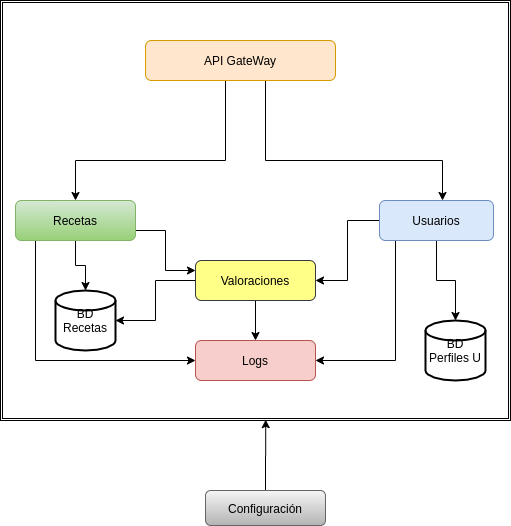

The diagram above was exported from draw.io. Its source (the exported page's mxGraphModel, read from the mxfile embedded in the PNG):
<mxGraphModel dx="801" dy="445" grid="1" gridSize="10" guides="1" tooltips="1" connect="1" arrows="1" fold="1" page="1" pageScale="1" pageWidth="827" pageHeight="1169" math="0" shadow="0">
  <root>
    <mxCell id="WIyWlLk6GJQsqaUBKTNV-0" />
    <mxCell id="WIyWlLk6GJQsqaUBKTNV-1" parent="WIyWlLk6GJQsqaUBKTNV-0" />
    <mxCell id="iN7F5TsIq_iwYW317QtI-9" style="edgeStyle=orthogonalEdgeStyle;rounded=0;orthogonalLoop=1;jettySize=auto;html=1;exitX=0.5;exitY=1;exitDx=0;exitDy=0;" edge="1" parent="WIyWlLk6GJQsqaUBKTNV-1" source="WIyWlLk6GJQsqaUBKTNV-3" target="WIyWlLk6GJQsqaUBKTNV-11">
      <mxGeometry relative="1" as="geometry">
        <Array as="points">
          <mxPoint x="260" y="160" />
          <mxPoint x="260" y="240" />
          <mxPoint x="110" y="240" />
        </Array>
      </mxGeometry>
    </mxCell>
    <mxCell id="iN7F5TsIq_iwYW317QtI-10" style="edgeStyle=orthogonalEdgeStyle;rounded=0;orthogonalLoop=1;jettySize=auto;html=1;exitX=0.75;exitY=1;exitDx=0;exitDy=0;" edge="1" parent="WIyWlLk6GJQsqaUBKTNV-1" source="WIyWlLk6GJQsqaUBKTNV-3" target="WIyWlLk6GJQsqaUBKTNV-12">
      <mxGeometry relative="1" as="geometry">
        <Array as="points">
          <mxPoint x="300" y="160" />
          <mxPoint x="300" y="240" />
          <mxPoint x="477" y="240" />
        </Array>
      </mxGeometry>
    </mxCell>
    <mxCell id="WIyWlLk6GJQsqaUBKTNV-3" value="API GateWay" style="rounded=1;whiteSpace=wrap;html=1;fontSize=12;glass=0;strokeWidth=1;shadow=0;fillColor=#ffe6cc;strokeColor=#d79b00;" parent="WIyWlLk6GJQsqaUBKTNV-1" vertex="1">
      <mxGeometry x="180" y="120" width="190" height="40" as="geometry" />
    </mxCell>
    <mxCell id="iN7F5TsIq_iwYW317QtI-13" style="edgeStyle=orthogonalEdgeStyle;rounded=0;orthogonalLoop=1;jettySize=auto;html=1;exitX=0.5;exitY=1;exitDx=0;exitDy=0;entryX=0.5;entryY=0;entryDx=0;entryDy=0;" edge="1" parent="WIyWlLk6GJQsqaUBKTNV-1" source="WIyWlLk6GJQsqaUBKTNV-7" target="iN7F5TsIq_iwYW317QtI-11">
      <mxGeometry relative="1" as="geometry" />
    </mxCell>
    <mxCell id="iN7F5TsIq_iwYW317QtI-17" style="edgeStyle=orthogonalEdgeStyle;rounded=0;orthogonalLoop=1;jettySize=auto;html=1;exitX=0;exitY=0.5;exitDx=0;exitDy=0;" edge="1" parent="WIyWlLk6GJQsqaUBKTNV-1" source="WIyWlLk6GJQsqaUBKTNV-7" target="iN7F5TsIq_iwYW317QtI-2">
      <mxGeometry relative="1" as="geometry" />
    </mxCell>
    <mxCell id="WIyWlLk6GJQsqaUBKTNV-7" value="Valoraciones" style="rounded=1;whiteSpace=wrap;html=1;fontSize=12;glass=0;strokeWidth=1;shadow=0;fillColor=#ffff88;strokeColor=#36393d;" parent="WIyWlLk6GJQsqaUBKTNV-1" vertex="1">
      <mxGeometry x="230" y="340" width="120" height="40" as="geometry" />
    </mxCell>
    <mxCell id="iN7F5TsIq_iwYW317QtI-5" style="edgeStyle=orthogonalEdgeStyle;rounded=0;orthogonalLoop=1;jettySize=auto;html=1;exitX=1;exitY=0.75;exitDx=0;exitDy=0;entryX=0;entryY=0.25;entryDx=0;entryDy=0;" edge="1" parent="WIyWlLk6GJQsqaUBKTNV-1" source="WIyWlLk6GJQsqaUBKTNV-11" target="WIyWlLk6GJQsqaUBKTNV-7">
      <mxGeometry relative="1" as="geometry" />
    </mxCell>
    <mxCell id="iN7F5TsIq_iwYW317QtI-8" style="edgeStyle=orthogonalEdgeStyle;rounded=0;orthogonalLoop=1;jettySize=auto;html=1;exitX=0.5;exitY=1;exitDx=0;exitDy=0;" edge="1" parent="WIyWlLk6GJQsqaUBKTNV-1" source="WIyWlLk6GJQsqaUBKTNV-11" target="iN7F5TsIq_iwYW317QtI-2">
      <mxGeometry relative="1" as="geometry" />
    </mxCell>
    <mxCell id="iN7F5TsIq_iwYW317QtI-12" style="edgeStyle=orthogonalEdgeStyle;rounded=0;orthogonalLoop=1;jettySize=auto;html=1;exitX=0.75;exitY=1;exitDx=0;exitDy=0;entryX=0;entryY=0.5;entryDx=0;entryDy=0;" edge="1" parent="WIyWlLk6GJQsqaUBKTNV-1" source="WIyWlLk6GJQsqaUBKTNV-11" target="iN7F5TsIq_iwYW317QtI-11">
      <mxGeometry relative="1" as="geometry">
        <Array as="points">
          <mxPoint x="70" y="320" />
          <mxPoint x="70" y="440" />
        </Array>
      </mxGeometry>
    </mxCell>
    <mxCell id="WIyWlLk6GJQsqaUBKTNV-11" value="Recetas" style="rounded=1;whiteSpace=wrap;html=1;fontSize=12;glass=0;strokeWidth=1;shadow=0;fillColor=#d5e8d4;strokeColor=#82b366;gradientColor=#97d077;" parent="WIyWlLk6GJQsqaUBKTNV-1" vertex="1">
      <mxGeometry x="50" y="280" width="120" height="40" as="geometry" />
    </mxCell>
    <mxCell id="iN7F5TsIq_iwYW317QtI-6" style="edgeStyle=orthogonalEdgeStyle;rounded=0;orthogonalLoop=1;jettySize=auto;html=1;exitX=0;exitY=0.5;exitDx=0;exitDy=0;entryX=1;entryY=0.5;entryDx=0;entryDy=0;" edge="1" parent="WIyWlLk6GJQsqaUBKTNV-1" source="WIyWlLk6GJQsqaUBKTNV-12" target="WIyWlLk6GJQsqaUBKTNV-7">
      <mxGeometry relative="1" as="geometry">
        <mxPoint x="410" y="300" as="targetPoint" />
      </mxGeometry>
    </mxCell>
    <mxCell id="iN7F5TsIq_iwYW317QtI-7" style="edgeStyle=orthogonalEdgeStyle;rounded=0;orthogonalLoop=1;jettySize=auto;html=1;exitX=0.5;exitY=1;exitDx=0;exitDy=0;" edge="1" parent="WIyWlLk6GJQsqaUBKTNV-1" source="WIyWlLk6GJQsqaUBKTNV-12" target="iN7F5TsIq_iwYW317QtI-3">
      <mxGeometry relative="1" as="geometry" />
    </mxCell>
    <mxCell id="iN7F5TsIq_iwYW317QtI-14" style="edgeStyle=orthogonalEdgeStyle;rounded=0;orthogonalLoop=1;jettySize=auto;html=1;exitX=0.25;exitY=1;exitDx=0;exitDy=0;entryX=1;entryY=0.5;entryDx=0;entryDy=0;" edge="1" parent="WIyWlLk6GJQsqaUBKTNV-1" source="WIyWlLk6GJQsqaUBKTNV-12" target="iN7F5TsIq_iwYW317QtI-11">
      <mxGeometry relative="1" as="geometry">
        <Array as="points">
          <mxPoint x="430" y="320" />
          <mxPoint x="430" y="440" />
        </Array>
      </mxGeometry>
    </mxCell>
    <mxCell id="WIyWlLk6GJQsqaUBKTNV-12" value="Usuarios" style="rounded=1;whiteSpace=wrap;html=1;fontSize=12;glass=0;strokeWidth=1;shadow=0;fillColor=#dae8fc;strokeColor=#6c8ebf;" parent="WIyWlLk6GJQsqaUBKTNV-1" vertex="1">
      <mxGeometry x="414" y="280" width="114" height="40" as="geometry" />
    </mxCell>
    <mxCell id="iN7F5TsIq_iwYW317QtI-2" value="BD&lt;br&gt;Recetas&lt;br&gt;" style="strokeWidth=2;html=1;shape=mxgraph.flowchart.database;whiteSpace=wrap;" vertex="1" parent="WIyWlLk6GJQsqaUBKTNV-1">
      <mxGeometry x="90" y="370" width="60" height="60" as="geometry" />
    </mxCell>
    <mxCell id="iN7F5TsIq_iwYW317QtI-3" value="BD&lt;br&gt;Perfiles U" style="strokeWidth=2;html=1;shape=mxgraph.flowchart.database;whiteSpace=wrap;" vertex="1" parent="WIyWlLk6GJQsqaUBKTNV-1">
      <mxGeometry x="460" y="400" width="60" height="60" as="geometry" />
    </mxCell>
    <mxCell id="iN7F5TsIq_iwYW317QtI-11" value="Logs" style="rounded=1;whiteSpace=wrap;html=1;fontSize=12;glass=0;strokeWidth=1;shadow=0;fillColor=#f8cecc;strokeColor=#b85450;" vertex="1" parent="WIyWlLk6GJQsqaUBKTNV-1">
      <mxGeometry x="230" y="420" width="120" height="40" as="geometry" />
    </mxCell>
    <mxCell id="iN7F5TsIq_iwYW317QtI-18" value="" style="shape=ext;double=1;rounded=0;whiteSpace=wrap;html=1;fillColor=none;" vertex="1" parent="WIyWlLk6GJQsqaUBKTNV-1">
      <mxGeometry x="35" y="80" width="510" height="420" as="geometry" />
    </mxCell>
    <mxCell id="iN7F5TsIq_iwYW317QtI-21" style="edgeStyle=orthogonalEdgeStyle;rounded=0;orthogonalLoop=1;jettySize=auto;html=1;exitX=0.5;exitY=0;exitDx=0;exitDy=0;entryX=0.52;entryY=0.998;entryDx=0;entryDy=0;entryPerimeter=0;" edge="1" parent="WIyWlLk6GJQsqaUBKTNV-1" source="iN7F5TsIq_iwYW317QtI-19" target="iN7F5TsIq_iwYW317QtI-18">
      <mxGeometry relative="1" as="geometry" />
    </mxCell>
    <mxCell id="iN7F5TsIq_iwYW317QtI-19" value="Configuración" style="rounded=1;whiteSpace=wrap;html=1;fontSize=12;glass=0;strokeWidth=1;shadow=0;fillColor=#f5f5f5;strokeColor=#666666;gradientColor=#b3b3b3;" vertex="1" parent="WIyWlLk6GJQsqaUBKTNV-1">
      <mxGeometry x="240" y="570" width="120" height="35" as="geometry" />
    </mxCell>
  </root>
</mxGraphModel>